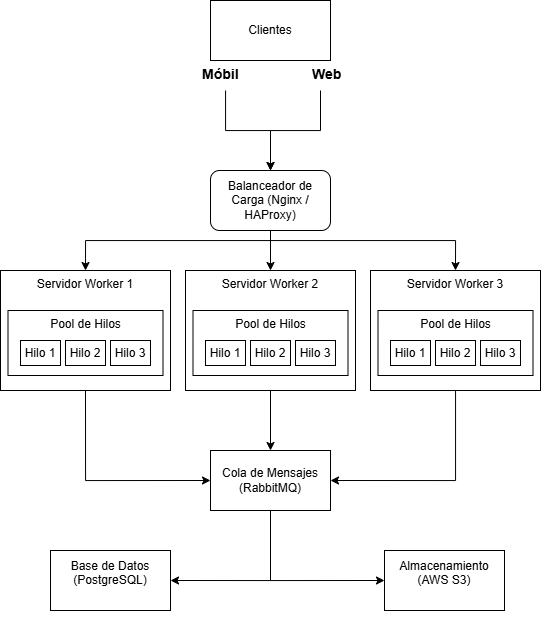

The diagram above was exported from draw.io. Its source (the exported page's mxGraphModel, read from the mxfile embedded in the PNG):
<mxGraphModel dx="1212" dy="661" grid="1" gridSize="10" guides="1" tooltips="1" connect="1" arrows="1" fold="1" page="1" pageScale="1" pageWidth="827" pageHeight="1169" math="0" shadow="0">
  <root>
    <mxCell id="0" />
    <mxCell id="1" parent="0" />
    <mxCell id="5hMHEOwm-2hnFkBC3fWh-2" parent="1" style="rounded=0;whiteSpace=wrap;html=1;" value="Clientes" vertex="1">
      <mxGeometry height="60" width="120" x="340" y="30" as="geometry" />
    </mxCell>
    <mxCell id="5hMHEOwm-2hnFkBC3fWh-40" edge="1" parent="1" source="5hMHEOwm-2hnFkBC3fWh-3" style="edgeStyle=orthogonalEdgeStyle;rounded=0;orthogonalLoop=1;jettySize=auto;html=1;entryX=0.5;entryY=0;entryDx=0;entryDy=0;" target="5hMHEOwm-2hnFkBC3fWh-8">
      <mxGeometry relative="1" as="geometry">
        <Array as="points">
          <mxPoint x="400" y="270" />
          <mxPoint x="215" y="270" />
        </Array>
      </mxGeometry>
    </mxCell>
    <mxCell id="5hMHEOwm-2hnFkBC3fWh-41" edge="1" parent="1" source="5hMHEOwm-2hnFkBC3fWh-3" style="edgeStyle=orthogonalEdgeStyle;rounded=0;orthogonalLoop=1;jettySize=auto;html=1;entryX=0.5;entryY=0;entryDx=0;entryDy=0;" target="5hMHEOwm-2hnFkBC3fWh-30">
      <mxGeometry relative="1" as="geometry" />
    </mxCell>
    <mxCell id="5hMHEOwm-2hnFkBC3fWh-42" edge="1" parent="1" source="5hMHEOwm-2hnFkBC3fWh-3" style="edgeStyle=orthogonalEdgeStyle;rounded=0;orthogonalLoop=1;jettySize=auto;html=1;entryX=0.5;entryY=0;entryDx=0;entryDy=0;" target="5hMHEOwm-2hnFkBC3fWh-35">
      <mxGeometry relative="1" as="geometry">
        <Array as="points">
          <mxPoint x="400" y="270" />
          <mxPoint x="585" y="270" />
        </Array>
      </mxGeometry>
    </mxCell>
    <mxCell id="5hMHEOwm-2hnFkBC3fWh-3" parent="1" style="rounded=1;whiteSpace=wrap;html=1;" value="Balanceador de Carga (Nginx / HAProxy)" vertex="1">
      <mxGeometry height="60" width="120" x="340" y="200" as="geometry" />
    </mxCell>
    <mxCell id="5hMHEOwm-2hnFkBC3fWh-67" edge="1" parent="1" source="5hMHEOwm-2hnFkBC3fWh-8" style="edgeStyle=orthogonalEdgeStyle;rounded=0;orthogonalLoop=1;jettySize=auto;html=1;entryX=0;entryY=0.5;entryDx=0;entryDy=0;exitX=0.5;exitY=1;exitDx=0;exitDy=0;" target="5hMHEOwm-2hnFkBC3fWh-43">
      <mxGeometry relative="1" as="geometry">
        <mxPoint x="210" y="450" as="sourcePoint" />
        <mxPoint x="215" y="520" as="targetPoint" />
      </mxGeometry>
    </mxCell>
    <mxCell id="5hMHEOwm-2hnFkBC3fWh-8" parent="1" style="rounded=0;whiteSpace=wrap;html=1;align=center;verticalAlign=top;" value="Servidor Worker 1" vertex="1">
      <mxGeometry height="120" width="170" x="130" y="300" as="geometry" />
    </mxCell>
    <mxCell id="5hMHEOwm-2hnFkBC3fWh-17" edge="1" parent="1" source="5hMHEOwm-2hnFkBC3fWh-15" style="edgeStyle=orthogonalEdgeStyle;rounded=0;orthogonalLoop=1;jettySize=auto;html=1;" target="5hMHEOwm-2hnFkBC3fWh-3">
      <mxGeometry relative="1" as="geometry" />
    </mxCell>
    <mxCell id="5hMHEOwm-2hnFkBC3fWh-15" parent="1" style="text;html=1;whiteSpace=wrap;overflow=hidden;rounded=0;" value="&lt;h1 style=&quot;margin-top: 0px;&quot;&gt;&lt;font style=&quot;font-size: 14px;&quot;&gt;Móbil&lt;/font&gt;&lt;/h1&gt;" vertex="1">
      <mxGeometry height="40" width="50" x="330" y="80" as="geometry" />
    </mxCell>
    <mxCell id="5hMHEOwm-2hnFkBC3fWh-18" edge="1" parent="1" source="5hMHEOwm-2hnFkBC3fWh-16" style="edgeStyle=orthogonalEdgeStyle;rounded=0;orthogonalLoop=1;jettySize=auto;html=1;">
      <mxGeometry relative="1" as="geometry">
        <Array as="points">
          <mxPoint x="450" y="160" />
          <mxPoint x="400" y="160" />
        </Array>
        <mxPoint x="400" y="200" as="targetPoint" />
      </mxGeometry>
    </mxCell>
    <mxCell id="5hMHEOwm-2hnFkBC3fWh-16" parent="1" style="text;html=1;whiteSpace=wrap;overflow=hidden;rounded=0;" value="&lt;h1 style=&quot;margin-top: 0px;&quot;&gt;&lt;font style=&quot;font-size: 14px;&quot;&gt;Web&lt;/font&gt;&lt;/h1&gt;" vertex="1">
      <mxGeometry height="40" width="40" x="440" y="80" as="geometry" />
    </mxCell>
    <mxCell id="5hMHEOwm-2hnFkBC3fWh-20" parent="1" style="rounded=0;whiteSpace=wrap;html=1;verticalAlign=top;" value="Pool de Hilos" vertex="1">
      <mxGeometry height="65" width="155" x="137.5" y="340" as="geometry" />
    </mxCell>
    <mxCell id="5hMHEOwm-2hnFkBC3fWh-21" parent="1" style="rounded=0;whiteSpace=wrap;html=1;" value="Hilo 1" vertex="1">
      <mxGeometry height="25" width="40" x="150" y="370" as="geometry" />
    </mxCell>
    <mxCell id="5hMHEOwm-2hnFkBC3fWh-22" parent="1" style="rounded=0;whiteSpace=wrap;html=1;" value="Hilo 2" vertex="1">
      <mxGeometry height="25" width="40" x="195" y="370" as="geometry" />
    </mxCell>
    <mxCell id="5hMHEOwm-2hnFkBC3fWh-24" parent="1" style="rounded=0;whiteSpace=wrap;html=1;" value="Hilo 3" vertex="1">
      <mxGeometry height="25" width="40" x="240" y="370" as="geometry" />
    </mxCell>
    <mxCell id="5hMHEOwm-2hnFkBC3fWh-68" edge="1" parent="1" source="5hMHEOwm-2hnFkBC3fWh-30" style="edgeStyle=orthogonalEdgeStyle;rounded=0;orthogonalLoop=1;jettySize=auto;html=1;entryX=0.5;entryY=0;entryDx=0;entryDy=0;" target="5hMHEOwm-2hnFkBC3fWh-43">
      <mxGeometry relative="1" as="geometry" />
    </mxCell>
    <mxCell id="5hMHEOwm-2hnFkBC3fWh-30" parent="1" style="rounded=0;whiteSpace=wrap;html=1;align=center;verticalAlign=top;" value="Servidor Worker 2" vertex="1">
      <mxGeometry height="120" width="170" x="315" y="300" as="geometry" />
    </mxCell>
    <mxCell id="5hMHEOwm-2hnFkBC3fWh-31" parent="1" style="rounded=0;whiteSpace=wrap;html=1;verticalAlign=top;" value="Pool de Hilos" vertex="1">
      <mxGeometry height="65" width="155" x="322.5" y="340" as="geometry" />
    </mxCell>
    <mxCell id="5hMHEOwm-2hnFkBC3fWh-32" parent="1" style="rounded=0;whiteSpace=wrap;html=1;" value="Hilo 1" vertex="1">
      <mxGeometry height="25" width="40" x="335" y="370" as="geometry" />
    </mxCell>
    <mxCell id="5hMHEOwm-2hnFkBC3fWh-33" parent="1" style="rounded=0;whiteSpace=wrap;html=1;" value="Hilo 2" vertex="1">
      <mxGeometry height="25" width="40" x="380" y="370" as="geometry" />
    </mxCell>
    <mxCell id="5hMHEOwm-2hnFkBC3fWh-34" parent="1" style="rounded=0;whiteSpace=wrap;html=1;" value="Hilo 3" vertex="1">
      <mxGeometry height="25" width="40" x="425" y="370" as="geometry" />
    </mxCell>
    <mxCell id="5hMHEOwm-2hnFkBC3fWh-69" edge="1" parent="1" source="5hMHEOwm-2hnFkBC3fWh-35" style="edgeStyle=orthogonalEdgeStyle;rounded=0;orthogonalLoop=1;jettySize=auto;html=1;entryX=1;entryY=0.5;entryDx=0;entryDy=0;" target="5hMHEOwm-2hnFkBC3fWh-43">
      <mxGeometry relative="1" as="geometry">
        <Array as="points">
          <mxPoint x="585" y="510" />
        </Array>
        <mxPoint x="585" y="510" as="targetPoint" />
      </mxGeometry>
    </mxCell>
    <mxCell id="5hMHEOwm-2hnFkBC3fWh-35" parent="1" style="rounded=0;whiteSpace=wrap;html=1;align=center;verticalAlign=top;" value="Servidor Worker 3" vertex="1">
      <mxGeometry height="120" width="170" x="500" y="300" as="geometry" />
    </mxCell>
    <mxCell id="5hMHEOwm-2hnFkBC3fWh-36" parent="1" style="rounded=0;whiteSpace=wrap;html=1;verticalAlign=top;" value="Pool de Hilos" vertex="1">
      <mxGeometry height="65" width="155" x="507.5" y="340" as="geometry" />
    </mxCell>
    <mxCell id="5hMHEOwm-2hnFkBC3fWh-37" parent="1" style="rounded=0;whiteSpace=wrap;html=1;" value="Hilo 1" vertex="1">
      <mxGeometry height="25" width="40" x="520" y="370" as="geometry" />
    </mxCell>
    <mxCell id="5hMHEOwm-2hnFkBC3fWh-38" parent="1" style="rounded=0;whiteSpace=wrap;html=1;" value="Hilo 2" vertex="1">
      <mxGeometry height="25" width="40" x="565" y="370" as="geometry" />
    </mxCell>
    <mxCell id="5hMHEOwm-2hnFkBC3fWh-39" parent="1" style="rounded=0;whiteSpace=wrap;html=1;" value="Hilo 3" vertex="1">
      <mxGeometry height="25" width="40" x="610" y="370" as="geometry" />
    </mxCell>
    <mxCell id="5hMHEOwm-2hnFkBC3fWh-73" edge="1" parent="1" source="5hMHEOwm-2hnFkBC3fWh-43" style="edgeStyle=orthogonalEdgeStyle;rounded=0;orthogonalLoop=1;jettySize=auto;html=1;entryX=1;entryY=0.5;entryDx=0;entryDy=0;" target="5hMHEOwm-2hnFkBC3fWh-44">
      <mxGeometry relative="1" as="geometry">
        <Array as="points">
          <mxPoint x="400" y="610" />
        </Array>
        <mxPoint x="400" y="610" as="targetPoint" />
      </mxGeometry>
    </mxCell>
    <mxCell id="5hMHEOwm-2hnFkBC3fWh-74" edge="1" parent="1" source="5hMHEOwm-2hnFkBC3fWh-43" style="edgeStyle=orthogonalEdgeStyle;rounded=0;orthogonalLoop=1;jettySize=auto;html=1;entryX=0;entryY=0.5;entryDx=0;entryDy=0;" target="5hMHEOwm-2hnFkBC3fWh-45">
      <mxGeometry relative="1" as="geometry">
        <Array as="points">
          <mxPoint x="400" y="610" />
        </Array>
      </mxGeometry>
    </mxCell>
    <mxCell id="5hMHEOwm-2hnFkBC3fWh-43" parent="1" style="rounded=0;whiteSpace=wrap;html=1;" value="Cola de Mensajes (RabbitMQ)" vertex="1">
      <mxGeometry height="60" width="120" x="340" y="480" as="geometry" />
    </mxCell>
    <mxCell id="5hMHEOwm-2hnFkBC3fWh-44" parent="1" style="rounded=0;whiteSpace=wrap;html=1;" value="&#10;Base de Datos (PostgreSQL)&#10;&#10;" vertex="1">
      <mxGeometry height="60" width="120" x="180" y="580" as="geometry" />
    </mxCell>
    <mxCell id="5hMHEOwm-2hnFkBC3fWh-45" parent="1" style="rounded=0;whiteSpace=wrap;html=1;" value="&#10;Almacenamiento (AWS S3)&#10;&#10;" vertex="1">
      <mxGeometry height="60" width="120" x="514" y="580" as="geometry" />
    </mxCell>
  </root>
</mxGraphModel>